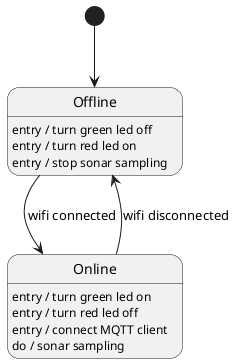

The diagram above was rendered by PlantUML. Its source (embedded in the PNG):
@startuml
hide empty description

state start <<start>>

state Online
Online : entry / turn green led on
Online : entry / turn red led off
Online : entry / connect MQTT client
Online : do / sonar sampling


state Offline
Offline : entry / turn green led off
Offline : entry / turn red led on
Offline : entry / stop sonar sampling

start --> Offline

Offline --> Online : wifi connected
Online --> Offline : wifi disconnected

@enduml